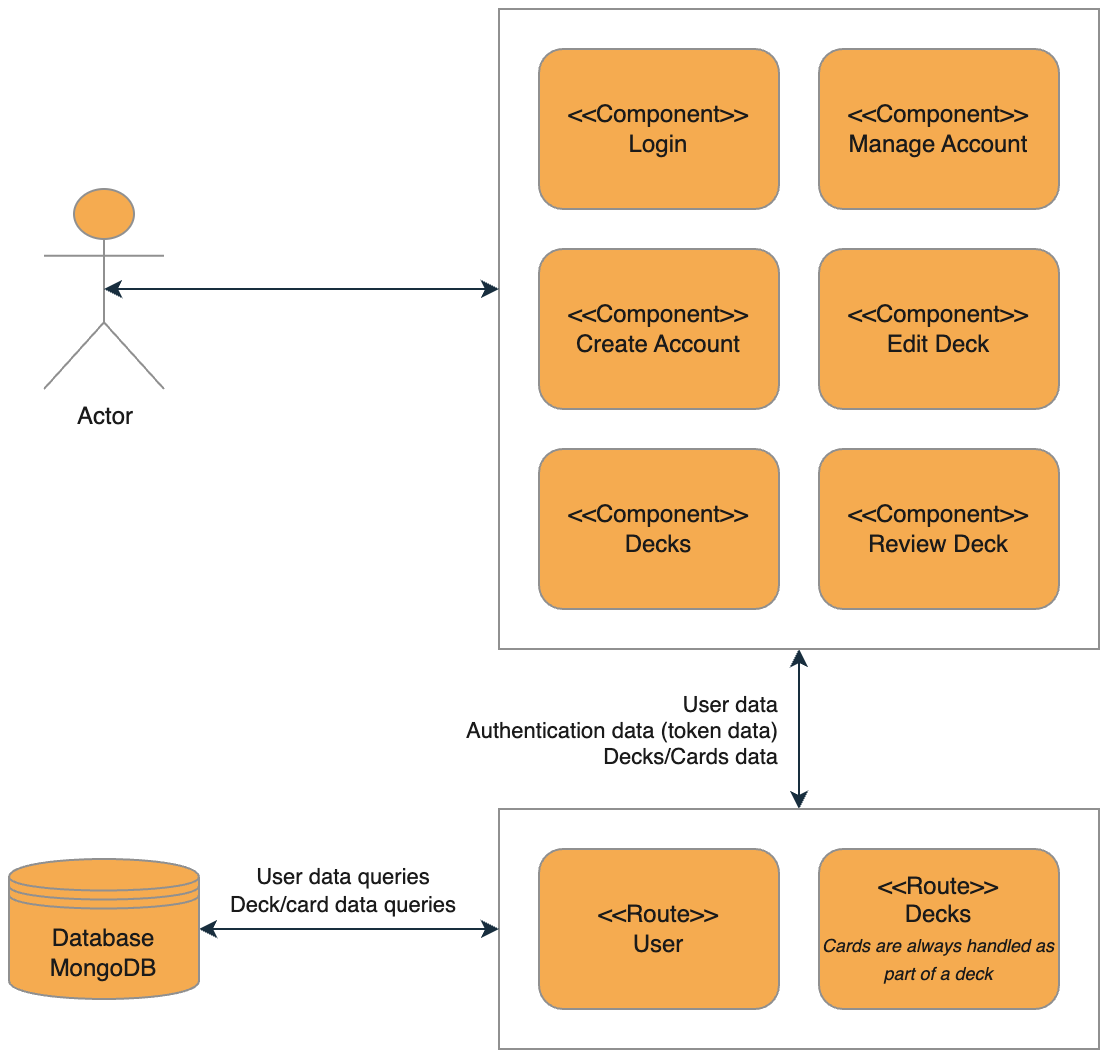

The diagram above was exported from draw.io. Its source (the exported page's mxGraphModel, read from the mxfile embedded in the PNG):
<mxGraphModel dx="1041" dy="675" grid="1" gridSize="10" guides="1" tooltips="1" connect="1" arrows="1" fold="1" page="1" pageScale="1" pageWidth="827" pageHeight="1169" background="none" math="0" shadow="0">
  <root>
    <mxCell id="0" />
    <mxCell id="1" parent="0" />
    <mxCell id="gUZDRlbRi0ip3X2dqufc-22" style="edgeStyle=orthogonalEdgeStyle;rounded=0;orthogonalLoop=1;jettySize=auto;html=1;exitX=0.5;exitY=1;exitDx=0;exitDy=0;entryX=0.5;entryY=0;entryDx=0;entryDy=0;startArrow=classic;startFill=1;labelBackgroundColor=none;fontColor=default;strokeColor=#182E3E;" edge="1" parent="1" source="gUZDRlbRi0ip3X2dqufc-9" target="gUZDRlbRi0ip3X2dqufc-13">
      <mxGeometry relative="1" as="geometry" />
    </mxCell>
    <mxCell id="gUZDRlbRi0ip3X2dqufc-25" value="User data&lt;br&gt;Authentication data (token data)&lt;br&gt;Decks/Cards data" style="edgeLabel;html=1;align=right;verticalAlign=middle;resizable=0;points=[];labelBackgroundColor=none;rounded=0;fontColor=#1A1A1A;" vertex="1" connectable="0" parent="gUZDRlbRi0ip3X2dqufc-22">
      <mxGeometry x="0.2751" relative="1" as="geometry">
        <mxPoint x="-10" y="-11" as="offset" />
      </mxGeometry>
    </mxCell>
    <mxCell id="gUZDRlbRi0ip3X2dqufc-9" value="" style="rounded=0;whiteSpace=wrap;html=1;shadow=0;labelBackgroundColor=none;fillColor=none;strokeColor=#909090;fontColor=#1A1A1A;" vertex="1" parent="1">
      <mxGeometry x="280" y="40" width="300" height="320" as="geometry" />
    </mxCell>
    <mxCell id="gUZDRlbRi0ip3X2dqufc-2" value="&amp;lt;&amp;lt;Component&amp;gt;&amp;gt;&lt;br&gt;Create Account" style="rounded=1;whiteSpace=wrap;html=1;glass=0;shadow=0;labelBackgroundColor=none;fillColor=#F5AB50;strokeColor=#909090;fontColor=#1A1A1A;" vertex="1" parent="1">
      <mxGeometry x="300" y="160" width="120" height="80" as="geometry" />
    </mxCell>
    <mxCell id="gUZDRlbRi0ip3X2dqufc-3" value="&amp;lt;&amp;lt;Component&amp;gt;&amp;gt;&lt;br&gt;Login" style="rounded=1;whiteSpace=wrap;html=1;glass=0;shadow=0;labelBackgroundColor=none;fillColor=#F5AB50;strokeColor=#909090;fontColor=#1A1A1A;" vertex="1" parent="1">
      <mxGeometry x="300" y="60" width="120" height="80" as="geometry" />
    </mxCell>
    <mxCell id="gUZDRlbRi0ip3X2dqufc-4" value="&amp;lt;&amp;lt;Component&amp;gt;&amp;gt;&lt;br&gt;Decks" style="rounded=1;whiteSpace=wrap;html=1;glass=0;shadow=0;labelBackgroundColor=none;fillColor=#F5AB50;strokeColor=#909090;fontColor=#1A1A1A;" vertex="1" parent="1">
      <mxGeometry x="300" y="260" width="120" height="80" as="geometry" />
    </mxCell>
    <mxCell id="gUZDRlbRi0ip3X2dqufc-5" value="&amp;lt;&amp;lt;Component&amp;gt;&amp;gt;&lt;br&gt;Manage Account" style="rounded=1;whiteSpace=wrap;html=1;glass=0;shadow=0;labelBackgroundColor=none;fillColor=#F5AB50;strokeColor=#909090;fontColor=#1A1A1A;" vertex="1" parent="1">
      <mxGeometry x="440" y="60" width="120" height="80" as="geometry" />
    </mxCell>
    <mxCell id="gUZDRlbRi0ip3X2dqufc-6" value="&amp;lt;&amp;lt;Component&amp;gt;&amp;gt;&lt;br&gt;Review Deck" style="rounded=1;whiteSpace=wrap;html=1;glass=0;shadow=0;labelBackgroundColor=none;fillColor=#F5AB50;strokeColor=#909090;fontColor=#1A1A1A;" vertex="1" parent="1">
      <mxGeometry x="440" y="260" width="120" height="80" as="geometry" />
    </mxCell>
    <mxCell id="gUZDRlbRi0ip3X2dqufc-7" value="&amp;lt;&amp;lt;Component&amp;gt;&amp;gt;&lt;br&gt;Edit&amp;nbsp;Deck" style="rounded=1;whiteSpace=wrap;html=1;glass=0;shadow=0;labelBackgroundColor=none;fillColor=#F5AB50;strokeColor=#909090;fontColor=#1A1A1A;" vertex="1" parent="1">
      <mxGeometry x="440" y="160" width="120" height="80" as="geometry" />
    </mxCell>
    <mxCell id="gUZDRlbRi0ip3X2dqufc-8" value="Actor" style="shape=umlActor;verticalLabelPosition=bottom;verticalAlign=top;html=1;outlineConnect=0;rounded=0;labelBackgroundColor=none;fillColor=#F5AB50;strokeColor=#909090;fontColor=#1A1A1A;" vertex="1" parent="1">
      <mxGeometry x="52.5" y="130" width="60" height="100" as="geometry" />
    </mxCell>
    <mxCell id="gUZDRlbRi0ip3X2dqufc-13" value="" style="rounded=0;whiteSpace=wrap;html=1;shadow=0;glass=0;labelBackgroundColor=none;fillColor=none;strokeColor=#909090;fontColor=#1A1A1A;" vertex="1" parent="1">
      <mxGeometry x="280" y="440" width="300" height="120" as="geometry" />
    </mxCell>
    <mxCell id="gUZDRlbRi0ip3X2dqufc-15" value="&amp;lt;&amp;lt;Route&amp;gt;&amp;gt;&lt;br&gt;User" style="rounded=1;whiteSpace=wrap;html=1;glass=0;shadow=0;labelBackgroundColor=none;fillColor=#F5AB50;strokeColor=#909090;fontColor=#1A1A1A;" vertex="1" parent="1">
      <mxGeometry x="300" y="460" width="120" height="80" as="geometry" />
    </mxCell>
    <mxCell id="gUZDRlbRi0ip3X2dqufc-17" value="&amp;lt;&amp;lt;Route&amp;gt;&amp;gt;&lt;br&gt;Decks&lt;br&gt;&lt;font style=&quot;font-size: 9px;&quot;&gt;&lt;i&gt;Cards are always handled as part of a deck&lt;/i&gt;&lt;/font&gt;" style="rounded=1;whiteSpace=wrap;html=1;glass=0;shadow=0;labelBackgroundColor=none;fillColor=#F5AB50;strokeColor=#909090;fontColor=#1A1A1A;" vertex="1" parent="1">
      <mxGeometry x="440" y="460" width="120" height="80" as="geometry" />
    </mxCell>
    <mxCell id="gUZDRlbRi0ip3X2dqufc-23" style="edgeStyle=orthogonalEdgeStyle;rounded=0;orthogonalLoop=1;jettySize=auto;html=1;exitX=0.5;exitY=0.5;exitDx=0;exitDy=0;exitPerimeter=0;startArrow=classic;startFill=1;labelBackgroundColor=none;fontColor=default;strokeColor=#182E3E;" edge="1" parent="1" source="gUZDRlbRi0ip3X2dqufc-8">
      <mxGeometry relative="1" as="geometry">
        <mxPoint x="280" y="180" as="targetPoint" />
      </mxGeometry>
    </mxCell>
    <mxCell id="gUZDRlbRi0ip3X2dqufc-28" value="" style="edgeStyle=orthogonalEdgeStyle;rounded=0;orthogonalLoop=1;jettySize=auto;html=1;startArrow=classic;startFill=1;labelBackgroundColor=none;fontColor=default;strokeColor=#182E3E;" edge="1" parent="1" source="gUZDRlbRi0ip3X2dqufc-27" target="gUZDRlbRi0ip3X2dqufc-13">
      <mxGeometry relative="1" as="geometry" />
    </mxCell>
    <mxCell id="gUZDRlbRi0ip3X2dqufc-29" value="User data queries&lt;br&gt;Deck/card data queries" style="edgeLabel;html=1;align=center;verticalAlign=middle;resizable=0;points=[];labelBackgroundColor=none;rounded=0;fontColor=#1A1A1A;" vertex="1" connectable="0" parent="gUZDRlbRi0ip3X2dqufc-28">
      <mxGeometry x="-0.06" y="2" relative="1" as="geometry">
        <mxPoint y="-18" as="offset" />
      </mxGeometry>
    </mxCell>
    <mxCell id="gUZDRlbRi0ip3X2dqufc-27" value="Database&lt;br&gt;MongoDB" style="shape=datastore;whiteSpace=wrap;html=1;rounded=0;labelBackgroundColor=none;fillColor=#F5AB50;strokeColor=#909090;fontColor=#1A1A1A;" vertex="1" parent="1">
      <mxGeometry x="35" y="465" width="95" height="70" as="geometry" />
    </mxCell>
  </root>
</mxGraphModel>